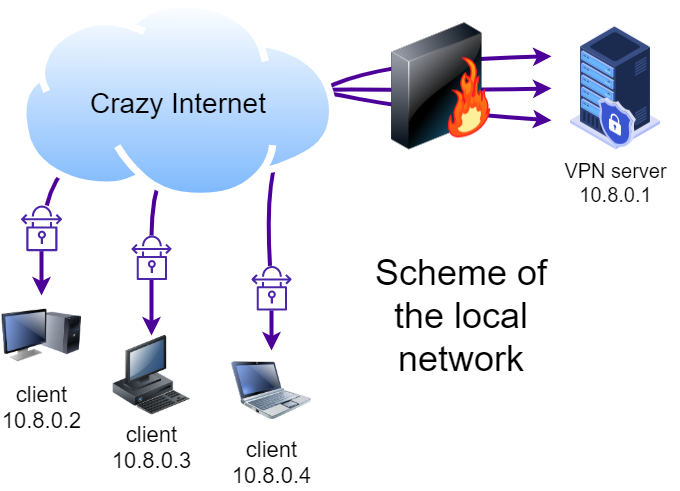

The diagram above was exported from draw.io. Its source (the exported page's mxGraphModel, read from the mxfile embedded in the PNG):
<mxGraphModel dx="572" dy="772" grid="1" gridSize="10" guides="1" tooltips="1" connect="1" arrows="1" fold="1" page="1" pageScale="1" pageWidth="850" pageHeight="1100" math="0" shadow="0">
  <root>
    <mxCell id="04m3lhLloG7uBeKBsoJG-0" />
    <mxCell id="04m3lhLloG7uBeKBsoJG-1" parent="04m3lhLloG7uBeKBsoJG-0" />
    <mxCell id="04m3lhLloG7uBeKBsoJG-2" value="client&lt;br&gt;10.8.0.2" style="image;html=1;labelBackgroundColor=#ffffff;image=img/lib/clip_art/computers/Monitor_Tower_128x128.png;rounded=1;shadow=0;comic=0;strokeWidth=2;fontSize=22" vertex="1" parent="04m3lhLloG7uBeKBsoJG-1">
      <mxGeometry x="940" y="415" width="80" height="80" as="geometry" />
    </mxCell>
    <mxCell id="04m3lhLloG7uBeKBsoJG-3" value="client&lt;br&gt;10.8.0.3" style="image;html=1;labelBackgroundColor=#ffffff;image=img/lib/clip_art/computers/Workstation_128x128.png;rounded=1;shadow=0;comic=0;strokeWidth=2;fontSize=22" vertex="1" parent="04m3lhLloG7uBeKBsoJG-1">
      <mxGeometry x="1050" y="455" width="80" height="80" as="geometry" />
    </mxCell>
    <mxCell id="04m3lhLloG7uBeKBsoJG-4" value="&lt;font style=&quot;font-size: 20px&quot;&gt;VPN server&lt;br&gt;10.8.0.1&lt;br&gt;&lt;/font&gt;" style="shape=image;html=1;verticalAlign=top;verticalLabelPosition=bottom;labelBackgroundColor=#ffffff;imageAspect=0;aspect=fixed;image=https://cdn2.iconfinder.com/data/icons/whcompare-isometric-web-hosting-servers/50/secure-server-128.png" vertex="1" parent="04m3lhLloG7uBeKBsoJG-1">
      <mxGeometry x="1490" y="143.86" width="128" height="128" as="geometry" />
    </mxCell>
    <mxCell id="04m3lhLloG7uBeKBsoJG-5" value="" style="curved=1;endArrow=classic;html=1;rounded=0;fontSize=20;strokeWidth=4;entryX=0;entryY=0.75;entryDx=0;entryDy=0;startArrow=none;strokeColor=#4C0099;" edge="1" parent="04m3lhLloG7uBeKBsoJG-1" source="04m3lhLloG7uBeKBsoJG-7" target="04m3lhLloG7uBeKBsoJG-4">
      <mxGeometry width="50" height="50" relative="1" as="geometry">
        <mxPoint x="1100" y="360" as="sourcePoint" />
        <mxPoint x="1150" y="310" as="targetPoint" />
        <Array as="points">
          <mxPoint x="1000" y="260" />
          <mxPoint x="1210" y="200" />
          <mxPoint x="1350" y="230" />
        </Array>
      </mxGeometry>
    </mxCell>
    <mxCell id="04m3lhLloG7uBeKBsoJG-6" value="" style="curved=1;endArrow=classic;html=1;rounded=0;fontSize=20;strokeWidth=4;exitX=0.5;exitY=0;exitDx=0;exitDy=0;entryX=0;entryY=0.5;entryDx=0;entryDy=0;startArrow=none;strokeColor=#4C0099;" edge="1" parent="04m3lhLloG7uBeKBsoJG-1" source="04m3lhLloG7uBeKBsoJG-9" target="04m3lhLloG7uBeKBsoJG-4">
      <mxGeometry width="50" height="50" relative="1" as="geometry">
        <mxPoint x="1100" y="360" as="sourcePoint" />
        <mxPoint x="1150" y="310" as="targetPoint" />
        <Array as="points">
          <mxPoint x="1090" y="280" />
          <mxPoint x="1180" y="208" />
          <mxPoint x="1400" y="210" />
        </Array>
      </mxGeometry>
    </mxCell>
    <mxCell id="04m3lhLloG7uBeKBsoJG-7" value="" style="sketch=0;outlineConnect=0;fontColor=#232F3E;gradientColor=none;fillColor=#4D27AA;strokeColor=none;dashed=0;verticalLabelPosition=bottom;verticalAlign=top;align=center;html=1;fontSize=12;fontStyle=0;aspect=fixed;pointerEvents=1;shape=mxgraph.aws4.vpn_connection;" vertex="1" parent="04m3lhLloG7uBeKBsoJG-1">
      <mxGeometry x="959.49" y="325" width="41.03" height="45.71" as="geometry" />
    </mxCell>
    <mxCell id="04m3lhLloG7uBeKBsoJG-8" value="" style="edgeStyle=orthogonalEdgeStyle;rounded=0;orthogonalLoop=1;jettySize=auto;html=1;fontSize=20;strokeWidth=4;strokeColor=#4C0099;" edge="1" parent="04m3lhLloG7uBeKBsoJG-1" source="04m3lhLloG7uBeKBsoJG-9" target="04m3lhLloG7uBeKBsoJG-3">
      <mxGeometry relative="1" as="geometry" />
    </mxCell>
    <mxCell id="04m3lhLloG7uBeKBsoJG-9" value="" style="sketch=0;outlineConnect=0;fontColor=#232F3E;gradientColor=none;fillColor=#4D27AA;strokeColor=none;dashed=0;verticalLabelPosition=bottom;verticalAlign=top;align=center;html=1;fontSize=12;fontStyle=0;aspect=fixed;pointerEvents=1;shape=mxgraph.aws4.vpn_connection;" vertex="1" parent="04m3lhLloG7uBeKBsoJG-1">
      <mxGeometry x="1070" y="355" width="40" height="44.57" as="geometry" />
    </mxCell>
    <mxCell id="04m3lhLloG7uBeKBsoJG-10" value="client&lt;br&gt;10.8.0.4" style="image;html=1;labelBackgroundColor=#ffffff;image=img/lib/clip_art/computers/Netbook_128x128.png;rounded=1;shadow=0;comic=0;strokeColor=#000000;strokeWidth=2;fillColor=#FFFFFF;fontSize=22;fontColor=#000000;" vertex="1" parent="04m3lhLloG7uBeKBsoJG-1">
      <mxGeometry x="1170" y="470" width="80" height="80" as="geometry" />
    </mxCell>
    <mxCell id="04m3lhLloG7uBeKBsoJG-11" value="" style="curved=1;endArrow=classic;html=1;rounded=0;fontSize=20;strokeWidth=4;entryX=0;entryY=0.25;entryDx=0;entryDy=0;startArrow=none;strokeColor=#4C0099;" edge="1" parent="04m3lhLloG7uBeKBsoJG-1" source="04m3lhLloG7uBeKBsoJG-13" target="04m3lhLloG7uBeKBsoJG-4">
      <mxGeometry width="50" height="50" relative="1" as="geometry">
        <mxPoint x="1310" y="420" as="sourcePoint" />
        <mxPoint x="1360" y="370" as="targetPoint" />
        <Array as="points">
          <mxPoint x="1200" y="260" />
          <mxPoint x="1290" y="180" />
        </Array>
      </mxGeometry>
    </mxCell>
    <mxCell id="04m3lhLloG7uBeKBsoJG-12" value="" style="edgeStyle=orthogonalEdgeStyle;rounded=0;orthogonalLoop=1;jettySize=auto;html=1;fontSize=20;strokeWidth=4;strokeColor=#4C0099;" edge="1" parent="04m3lhLloG7uBeKBsoJG-1" source="04m3lhLloG7uBeKBsoJG-13" target="04m3lhLloG7uBeKBsoJG-10">
      <mxGeometry relative="1" as="geometry">
        <Array as="points">
          <mxPoint x="1210" y="480" />
          <mxPoint x="1210" y="480" />
        </Array>
      </mxGeometry>
    </mxCell>
    <mxCell id="04m3lhLloG7uBeKBsoJG-13" value="" style="sketch=0;outlineConnect=0;fontColor=#232F3E;gradientColor=none;fillColor=#4D27AA;strokeColor=none;dashed=0;verticalLabelPosition=bottom;verticalAlign=top;align=center;html=1;fontSize=12;fontStyle=0;aspect=fixed;pointerEvents=1;shape=mxgraph.aws4.vpn_connection;" vertex="1" parent="04m3lhLloG7uBeKBsoJG-1">
      <mxGeometry x="1190" y="385.43" width="40" height="44.57" as="geometry" />
    </mxCell>
    <mxCell id="04m3lhLloG7uBeKBsoJG-15" value="" style="image;html=1;image=img/lib/clip_art/networking/Firewall-page1_128x128.png;fontSize=20;" vertex="1" parent="04m3lhLloG7uBeKBsoJG-1">
      <mxGeometry x="1330" y="140" width="100" height="131.86" as="geometry" />
    </mxCell>
    <mxCell id="04m3lhLloG7uBeKBsoJG-16" value="" style="curved=1;endArrow=classic;html=1;rounded=0;fontSize=20;strokeWidth=4;entryX=0.5;entryY=0;entryDx=0;entryDy=0;strokeColor=#4C0099;" edge="1" parent="04m3lhLloG7uBeKBsoJG-1" source="04m3lhLloG7uBeKBsoJG-7" target="04m3lhLloG7uBeKBsoJG-2">
      <mxGeometry width="50" height="50" relative="1" as="geometry">
        <mxPoint x="980" y="385" as="sourcePoint" />
        <mxPoint x="840" y="320.71" as="targetPoint" />
        <Array as="points" />
      </mxGeometry>
    </mxCell>
    <mxCell id="04m3lhLloG7uBeKBsoJG-17" value="&lt;font style=&quot;font-size: 36px&quot;&gt;Scheme of the local network&lt;/font&gt;" style="text;html=1;strokeColor=none;fillColor=none;align=center;verticalAlign=middle;whiteSpace=wrap;rounded=0;fontSize=20;" vertex="1" parent="04m3lhLloG7uBeKBsoJG-1">
      <mxGeometry x="1290" y="375" width="220" height="120" as="geometry" />
    </mxCell>
    <mxCell id="khj5KbcPd4QzqfG4mPEK-4" value="" style="aspect=fixed;perimeter=ellipsePerimeter;html=1;align=center;shadow=0;dashed=0;spacingTop=3;image;image=img/lib/active_directory/internet_cloud.svg;fontSize=28;" vertex="1" parent="04m3lhLloG7uBeKBsoJG-1">
      <mxGeometry x="958" y="120" width="317.46" height="200" as="geometry" />
    </mxCell>
    <mxCell id="khj5KbcPd4QzqfG4mPEK-5" value="&lt;font style=&quot;font-size: 28px&quot;&gt;Crazy Internet&lt;/font&gt;" style="text;html=1;strokeColor=none;fillColor=none;align=center;verticalAlign=middle;whiteSpace=wrap;rounded=0;fontSize=36;" vertex="1" parent="04m3lhLloG7uBeKBsoJG-1">
      <mxGeometry x="986.73" y="200" width="260" height="40" as="geometry" />
    </mxCell>
  </root>
</mxGraphModel>